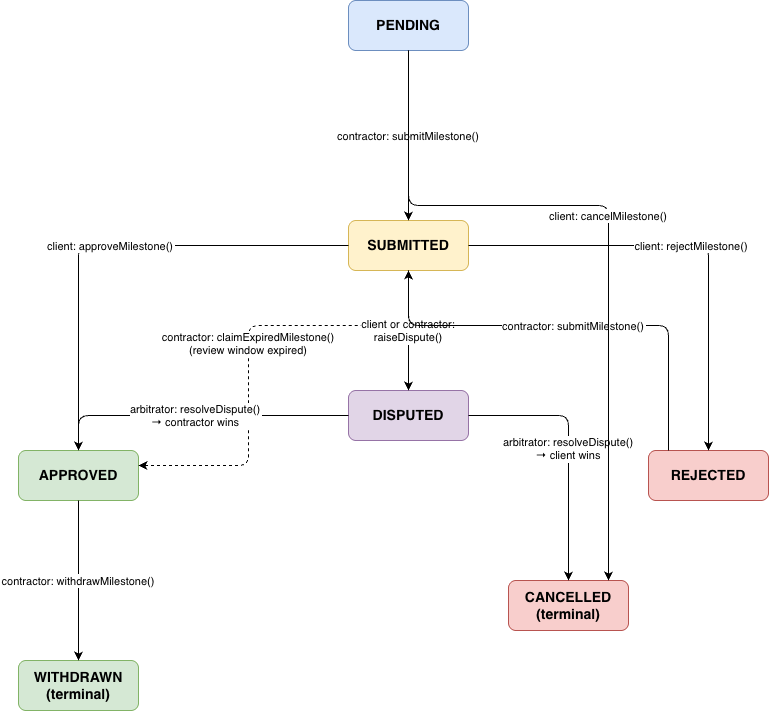

The diagram above was exported from draw.io. Its source (the exported page's mxGraphModel, read from the mxfile embedded in the PNG):
<mxGraphModel dx="1564" dy="1065" grid="1" gridSize="10" guides="1" tooltips="1" connect="1" arrows="1" fold="1" page="1" pageScale="1" pageWidth="850" pageHeight="1100" math="0" shadow="0">
  <root>
    <mxCell id="0" />
    <mxCell id="1" parent="0" />
    <mxCell id="GIXZDBgKMnsmf3LkQcwr-1" parent="1" style="rounded=1;whiteSpace=wrap;html=1;fillColor=#dae8fc;strokeColor=#6c8ebf;fontStyle=1;fontSize=14;" value="PENDING" vertex="1">
      <mxGeometry height="50" width="120" x="400" y="10" as="geometry" />
    </mxCell>
    <mxCell id="GIXZDBgKMnsmf3LkQcwr-2" parent="1" style="rounded=1;whiteSpace=wrap;html=1;fillColor=#fff2cc;strokeColor=#d6b656;fontStyle=1;fontSize=14;" value="SUBMITTED" vertex="1">
      <mxGeometry height="50" width="120" x="400" y="230" as="geometry" />
    </mxCell>
    <mxCell id="GIXZDBgKMnsmf3LkQcwr-3" parent="1" style="rounded=1;whiteSpace=wrap;html=1;fillColor=#d5e8d4;strokeColor=#82b366;fontStyle=1;fontSize=14;" value="APPROVED" vertex="1">
      <mxGeometry height="50" width="120" x="70" y="460" as="geometry" />
    </mxCell>
    <mxCell id="GIXZDBgKMnsmf3LkQcwr-4" parent="1" style="rounded=1;whiteSpace=wrap;html=1;fillColor=#f8cecc;strokeColor=#b85450;fontStyle=1;fontSize=14;" value="REJECTED" vertex="1">
      <mxGeometry height="50" width="120" x="700" y="460" as="geometry" />
    </mxCell>
    <mxCell id="GIXZDBgKMnsmf3LkQcwr-5" parent="1" style="rounded=1;whiteSpace=wrap;html=1;fillColor=#e1d5e7;strokeColor=#9673a6;fontStyle=1;fontSize=14;" value="DISPUTED" vertex="1">
      <mxGeometry height="50" width="120" x="400" y="400" as="geometry" />
    </mxCell>
    <mxCell id="GIXZDBgKMnsmf3LkQcwr-6" parent="1" style="rounded=1;whiteSpace=wrap;html=1;fillColor=#d5e8d4;strokeColor=#82b366;fontStyle=1;fontSize=14;" value="WITHDRAWN&#10;(terminal)" vertex="1">
      <mxGeometry height="50" width="120" x="70" y="670" as="geometry" />
    </mxCell>
    <mxCell id="GIXZDBgKMnsmf3LkQcwr-7" parent="1" style="rounded=1;whiteSpace=wrap;html=1;fillColor=#f8cecc;strokeColor=#b85450;fontStyle=1;fontSize=14;" value="CANCELLED&#10;(terminal)" vertex="1">
      <mxGeometry height="50" width="120" x="560" y="590" as="geometry" />
    </mxCell>
    <mxCell id="GIXZDBgKMnsmf3LkQcwr-8" edge="1" parent="1" source="GIXZDBgKMnsmf3LkQcwr-1" style="edgeStyle=orthogonalEdgeStyle;fontSize=11;" target="GIXZDBgKMnsmf3LkQcwr-2" value="contractor: submitMilestone()">
      <mxGeometry relative="1" as="geometry" />
    </mxCell>
    <mxCell id="GIXZDBgKMnsmf3LkQcwr-9" edge="1" parent="1" source="GIXZDBgKMnsmf3LkQcwr-2" style="edgeStyle=orthogonalEdgeStyle;fontSize=11;" target="GIXZDBgKMnsmf3LkQcwr-3" value="client: approveMilestone()">
      <mxGeometry relative="1" as="geometry" />
    </mxCell>
    <mxCell id="GIXZDBgKMnsmf3LkQcwr-10" edge="1" parent="1" source="GIXZDBgKMnsmf3LkQcwr-2" style="edgeStyle=orthogonalEdgeStyle;fontSize=11;dashed=1;" target="GIXZDBgKMnsmf3LkQcwr-3" value="contractor: claimExpiredMilestone()&#10;(review window expired)">
      <mxGeometry relative="1" as="geometry">
        <Array as="points">
          <mxPoint x="300" y="335" />
          <mxPoint x="300" y="475" />
        </Array>
      </mxGeometry>
    </mxCell>
    <mxCell id="GIXZDBgKMnsmf3LkQcwr-11" edge="1" parent="1" source="GIXZDBgKMnsmf3LkQcwr-2" style="edgeStyle=orthogonalEdgeStyle;fontSize=11;" target="GIXZDBgKMnsmf3LkQcwr-4" value="client: rejectMilestone()">
      <mxGeometry relative="1" as="geometry" />
    </mxCell>
    <mxCell id="GIXZDBgKMnsmf3LkQcwr-12" edge="1" parent="1" source="GIXZDBgKMnsmf3LkQcwr-2" style="edgeStyle=orthogonalEdgeStyle;fontSize=11;" target="GIXZDBgKMnsmf3LkQcwr-5" value="client or contractor:&#10;raiseDispute()">
      <mxGeometry relative="1" as="geometry" />
    </mxCell>
    <mxCell id="GIXZDBgKMnsmf3LkQcwr-13" edge="1" parent="1" source="GIXZDBgKMnsmf3LkQcwr-4" style="edgeStyle=orthogonalEdgeStyle;fontSize=11;" target="GIXZDBgKMnsmf3LkQcwr-2" value="contractor: submitMilestone()">
      <mxGeometry relative="1" as="geometry">
        <Array as="points">
          <mxPoint x="720" y="475" />
          <mxPoint x="720" y="335" />
        </Array>
      </mxGeometry>
    </mxCell>
    <mxCell id="GIXZDBgKMnsmf3LkQcwr-14" edge="1" parent="1" source="GIXZDBgKMnsmf3LkQcwr-5" style="edgeStyle=orthogonalEdgeStyle;fontSize=11;" target="GIXZDBgKMnsmf3LkQcwr-3" value="arbitrator: resolveDispute()&#10;→ contractor wins">
      <mxGeometry relative="1" as="geometry" />
    </mxCell>
    <mxCell id="GIXZDBgKMnsmf3LkQcwr-15" edge="1" parent="1" source="GIXZDBgKMnsmf3LkQcwr-5" style="edgeStyle=orthogonalEdgeStyle;fontSize=11;" target="GIXZDBgKMnsmf3LkQcwr-7" value="arbitrator: resolveDispute()&#10;→ client wins">
      <mxGeometry relative="1" as="geometry" />
    </mxCell>
    <mxCell id="GIXZDBgKMnsmf3LkQcwr-16" edge="1" parent="1" source="GIXZDBgKMnsmf3LkQcwr-3" style="edgeStyle=orthogonalEdgeStyle;fontSize=11;" target="GIXZDBgKMnsmf3LkQcwr-6" value="contractor: withdrawMilestone()">
      <mxGeometry relative="1" as="geometry" />
    </mxCell>
    <mxCell id="GIXZDBgKMnsmf3LkQcwr-17" edge="1" parent="1" source="GIXZDBgKMnsmf3LkQcwr-1" style="edgeStyle=orthogonalEdgeStyle;fontSize=11;" target="GIXZDBgKMnsmf3LkQcwr-7" value="client: cancelMilestone()">
      <mxGeometry relative="1" as="geometry">
        <Array as="points">
          <mxPoint x="660" y="215" />
          <mxPoint x="660" y="615" />
        </Array>
      </mxGeometry>
    </mxCell>
  </root>
</mxGraphModel>